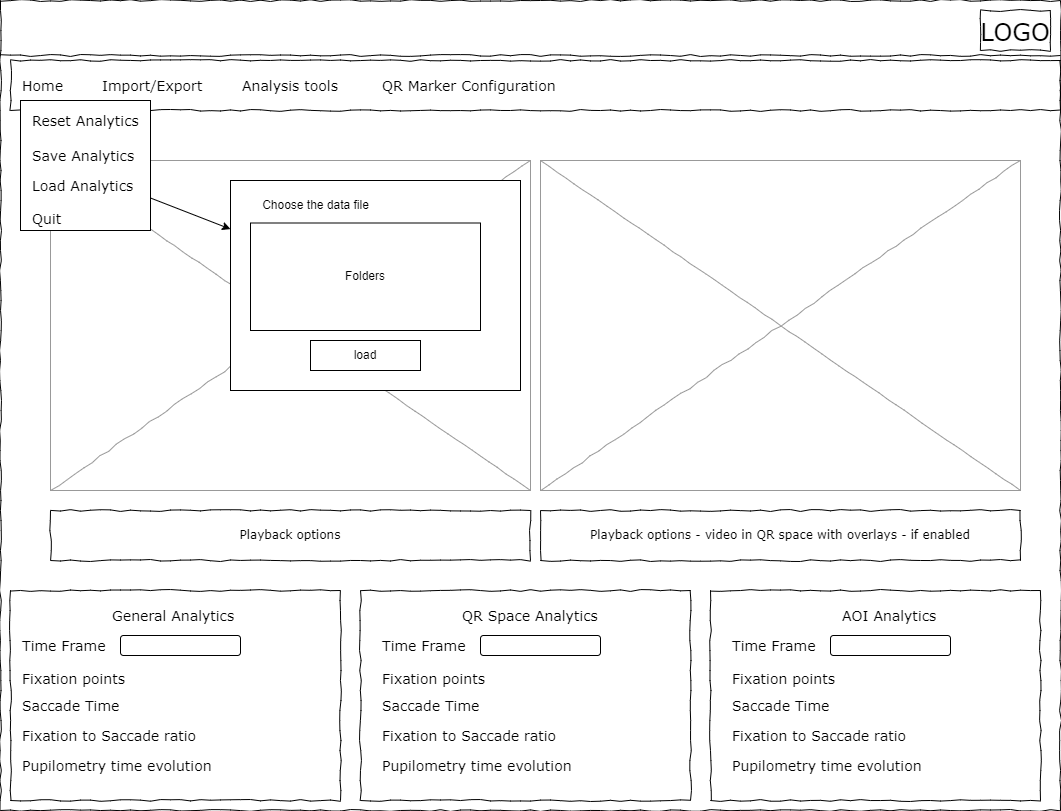

The diagram above was exported from draw.io. Its source (the exported page's mxGraphModel, read from the mxfile embedded in the PNG):
<mxGraphModel dx="2074" dy="1204" grid="1" gridSize="10" guides="1" tooltips="1" connect="1" arrows="1" fold="1" page="1" pageScale="1" pageWidth="1100" pageHeight="850" background="#ffffff" math="0" shadow="0">
  <root>
    <mxCell id="0" />
    <mxCell id="1" parent="0" />
    <mxCell id="677b7b8949515195-1" value="" style="whiteSpace=wrap;html=1;rounded=0;shadow=0;labelBackgroundColor=none;strokeColor=#000000;strokeWidth=1;fillColor=none;fontFamily=Verdana;fontSize=12;fontColor=#000000;align=center;comic=1;" parent="1" vertex="1">
      <mxGeometry x="20" y="20" width="1060" height="810" as="geometry" />
    </mxCell>
    <mxCell id="677b7b8949515195-2" value="&lt;font style=&quot;font-size: 24px;&quot;&gt;LOGO&lt;/font&gt;" style="whiteSpace=wrap;html=1;rounded=0;shadow=0;labelBackgroundColor=none;strokeWidth=1;fontFamily=Verdana;fontSize=28;align=center;comic=1;" parent="1" vertex="1">
      <mxGeometry x="1000" y="30" width="70" height="40" as="geometry" />
    </mxCell>
    <mxCell id="677b7b8949515195-8" value="" style="whiteSpace=wrap;html=1;rounded=0;shadow=0;labelBackgroundColor=none;strokeWidth=1;fillColor=none;fontFamily=Verdana;fontSize=12;align=center;comic=1;" parent="1" vertex="1">
      <mxGeometry x="30" y="610" width="330" height="210" as="geometry" />
    </mxCell>
    <mxCell id="677b7b8949515195-9" value="" style="line;strokeWidth=1;html=1;rounded=0;shadow=0;labelBackgroundColor=none;fillColor=none;fontFamily=Verdana;fontSize=14;fontColor=#000000;align=center;comic=1;" parent="1" vertex="1">
      <mxGeometry x="20" y="70" width="1060" height="10" as="geometry" />
    </mxCell>
    <mxCell id="677b7b8949515195-10" value="" style="whiteSpace=wrap;html=1;rounded=0;shadow=0;labelBackgroundColor=none;strokeWidth=1;fillColor=none;fontFamily=Verdana;fontSize=12;align=center;comic=1;" parent="1" vertex="1">
      <mxGeometry x="30" y="80" width="1050" height="50" as="geometry" />
    </mxCell>
    <mxCell id="677b7b8949515195-11" value="Home" style="text;html=1;points=[];align=left;verticalAlign=top;spacingTop=-4;fontSize=14;fontFamily=Verdana" parent="1" vertex="1">
      <mxGeometry x="40" y="95" width="60" height="15" as="geometry" />
    </mxCell>
    <mxCell id="677b7b8949515195-12" value="Import/Export" style="text;html=1;points=[];align=left;verticalAlign=top;spacingTop=-4;fontSize=14;fontFamily=Verdana" parent="1" vertex="1">
      <mxGeometry x="120" y="95" width="60" height="20" as="geometry" />
    </mxCell>
    <mxCell id="677b7b8949515195-13" value="Analysis tools" style="text;html=1;points=[];align=left;verticalAlign=top;spacingTop=-4;fontSize=14;fontFamily=Verdana" parent="1" vertex="1">
      <mxGeometry x="260" y="95" width="60" height="20" as="geometry" />
    </mxCell>
    <mxCell id="677b7b8949515195-14" value="QR Marker Configuration&amp;nbsp;" style="text;html=1;points=[];align=left;verticalAlign=top;spacingTop=-4;fontSize=14;fontFamily=Verdana" parent="1" vertex="1">
      <mxGeometry x="400" y="95" width="60" height="20" as="geometry" />
    </mxCell>
    <mxCell id="677b7b8949515195-16" value="" style="verticalLabelPosition=bottom;shadow=0;dashed=0;align=center;html=1;verticalAlign=top;strokeWidth=1;shape=mxgraph.mockup.graphics.simpleIcon;strokeColor=#999999;rounded=0;labelBackgroundColor=none;fontFamily=Verdana;fontSize=14;fontColor=#000000;comic=1;" parent="1" vertex="1">
      <mxGeometry x="70" y="180" width="480" height="330" as="geometry" />
    </mxCell>
    <mxCell id="qwBX4drv_svDkVCXMGxv-3" value="Playback options" style="whiteSpace=wrap;html=1;rounded=0;shadow=0;labelBackgroundColor=none;strokeWidth=1;fillColor=none;fontFamily=Verdana;fontSize=12;align=center;comic=1;" parent="1" vertex="1">
      <mxGeometry x="70" y="530" width="480" height="50" as="geometry" />
    </mxCell>
    <mxCell id="qwBX4drv_svDkVCXMGxv-4" value="General Analytics&amp;nbsp;" style="text;html=1;points=[];align=left;verticalAlign=top;spacingTop=-4;fontSize=14;fontFamily=Verdana" parent="1" vertex="1">
      <mxGeometry x="130" y="625" width="60" height="15" as="geometry" />
    </mxCell>
    <mxCell id="qwBX4drv_svDkVCXMGxv-5" value="Time Frame&amp;nbsp;" style="text;html=1;points=[];align=left;verticalAlign=top;spacingTop=-4;fontSize=14;fontFamily=Verdana" parent="1" vertex="1">
      <mxGeometry x="40" y="655" width="60" height="15" as="geometry" />
    </mxCell>
    <mxCell id="qwBX4drv_svDkVCXMGxv-7" value="Fixation points&amp;nbsp;" style="text;html=1;points=[];align=left;verticalAlign=top;spacingTop=-4;fontSize=14;fontFamily=Verdana" parent="1" vertex="1">
      <mxGeometry x="40" y="687.5" width="60" height="15" as="geometry" />
    </mxCell>
    <mxCell id="qwBX4drv_svDkVCXMGxv-8" value="Saccade Time" style="text;html=1;points=[];align=left;verticalAlign=top;spacingTop=-4;fontSize=14;fontFamily=Verdana" parent="1" vertex="1">
      <mxGeometry x="40" y="715" width="60" height="15" as="geometry" />
    </mxCell>
    <mxCell id="qwBX4drv_svDkVCXMGxv-9" value="Fixation to Saccade ratio" style="text;html=1;points=[];align=left;verticalAlign=top;spacingTop=-4;fontSize=14;fontFamily=Verdana" parent="1" vertex="1">
      <mxGeometry x="40" y="745" width="60" height="15" as="geometry" />
    </mxCell>
    <mxCell id="qwBX4drv_svDkVCXMGxv-10" value="" style="rounded=1;whiteSpace=wrap;html=1;" parent="1" vertex="1">
      <mxGeometry x="140" y="655" width="120" height="20" as="geometry" />
    </mxCell>
    <mxCell id="qwBX4drv_svDkVCXMGxv-11" value="" style="whiteSpace=wrap;html=1;rounded=0;shadow=0;labelBackgroundColor=none;strokeWidth=1;fillColor=none;fontFamily=Verdana;fontSize=12;align=center;comic=1;" parent="1" vertex="1">
      <mxGeometry x="380" y="610" width="330" height="210" as="geometry" />
    </mxCell>
    <mxCell id="qwBX4drv_svDkVCXMGxv-19" value="QR Space Analytics" style="text;html=1;points=[];align=left;verticalAlign=top;spacingTop=-4;fontSize=14;fontFamily=Verdana" parent="1" vertex="1">
      <mxGeometry x="480" y="625" width="60" height="15" as="geometry" />
    </mxCell>
    <mxCell id="qwBX4drv_svDkVCXMGxv-20" value="Time Frame&amp;nbsp;" style="text;html=1;points=[];align=left;verticalAlign=top;spacingTop=-4;fontSize=14;fontFamily=Verdana" parent="1" vertex="1">
      <mxGeometry x="400" y="655" width="60" height="15" as="geometry" />
    </mxCell>
    <mxCell id="qwBX4drv_svDkVCXMGxv-21" value="Fixation points&amp;nbsp;" style="text;html=1;points=[];align=left;verticalAlign=top;spacingTop=-4;fontSize=14;fontFamily=Verdana" parent="1" vertex="1">
      <mxGeometry x="400" y="687.5" width="60" height="15" as="geometry" />
    </mxCell>
    <mxCell id="qwBX4drv_svDkVCXMGxv-22" value="Saccade Time" style="text;html=1;points=[];align=left;verticalAlign=top;spacingTop=-4;fontSize=14;fontFamily=Verdana" parent="1" vertex="1">
      <mxGeometry x="400" y="715" width="60" height="15" as="geometry" />
    </mxCell>
    <mxCell id="qwBX4drv_svDkVCXMGxv-23" value="Fixation to Saccade ratio" style="text;html=1;points=[];align=left;verticalAlign=top;spacingTop=-4;fontSize=14;fontFamily=Verdana" parent="1" vertex="1">
      <mxGeometry x="400" y="745" width="60" height="15" as="geometry" />
    </mxCell>
    <mxCell id="qwBX4drv_svDkVCXMGxv-24" value="" style="rounded=1;whiteSpace=wrap;html=1;" parent="1" vertex="1">
      <mxGeometry x="500" y="655" width="120" height="20" as="geometry" />
    </mxCell>
    <mxCell id="qwBX4drv_svDkVCXMGxv-25" value="" style="whiteSpace=wrap;html=1;rounded=0;shadow=0;labelBackgroundColor=none;strokeWidth=1;fillColor=none;fontFamily=Verdana;fontSize=12;align=center;comic=1;" parent="1" vertex="1">
      <mxGeometry x="730" y="610" width="330" height="210" as="geometry" />
    </mxCell>
    <mxCell id="qwBX4drv_svDkVCXMGxv-26" value="AOI Analytics" style="text;html=1;points=[];align=left;verticalAlign=top;spacingTop=-4;fontSize=14;fontFamily=Verdana" parent="1" vertex="1">
      <mxGeometry x="860" y="625" width="60" height="15" as="geometry" />
    </mxCell>
    <mxCell id="qwBX4drv_svDkVCXMGxv-27" value="Time Frame&amp;nbsp;" style="text;html=1;points=[];align=left;verticalAlign=top;spacingTop=-4;fontSize=14;fontFamily=Verdana" parent="1" vertex="1">
      <mxGeometry x="750" y="655" width="60" height="15" as="geometry" />
    </mxCell>
    <mxCell id="qwBX4drv_svDkVCXMGxv-28" value="Fixation points&amp;nbsp;" style="text;html=1;points=[];align=left;verticalAlign=top;spacingTop=-4;fontSize=14;fontFamily=Verdana" parent="1" vertex="1">
      <mxGeometry x="750" y="687.5" width="60" height="15" as="geometry" />
    </mxCell>
    <mxCell id="qwBX4drv_svDkVCXMGxv-29" value="Saccade Time" style="text;html=1;points=[];align=left;verticalAlign=top;spacingTop=-4;fontSize=14;fontFamily=Verdana" parent="1" vertex="1">
      <mxGeometry x="750" y="715" width="60" height="15" as="geometry" />
    </mxCell>
    <mxCell id="qwBX4drv_svDkVCXMGxv-30" value="Fixation to Saccade ratio" style="text;html=1;points=[];align=left;verticalAlign=top;spacingTop=-4;fontSize=14;fontFamily=Verdana" parent="1" vertex="1">
      <mxGeometry x="750" y="745" width="60" height="15" as="geometry" />
    </mxCell>
    <mxCell id="qwBX4drv_svDkVCXMGxv-31" value="" style="rounded=1;whiteSpace=wrap;html=1;" parent="1" vertex="1">
      <mxGeometry x="850" y="655" width="120" height="20" as="geometry" />
    </mxCell>
    <mxCell id="qwBX4drv_svDkVCXMGxv-34" value="Pupilometry time evolution" style="text;html=1;points=[];align=left;verticalAlign=top;spacingTop=-4;fontSize=14;fontFamily=Verdana" parent="1" vertex="1">
      <mxGeometry x="40" y="775" width="60" height="15" as="geometry" />
    </mxCell>
    <mxCell id="qwBX4drv_svDkVCXMGxv-36" value="Pupilometry time evolution" style="text;html=1;points=[];align=left;verticalAlign=top;spacingTop=-4;fontSize=14;fontFamily=Verdana" parent="1" vertex="1">
      <mxGeometry x="400" y="775" width="60" height="15" as="geometry" />
    </mxCell>
    <mxCell id="qwBX4drv_svDkVCXMGxv-37" value="Pupilometry time evolution" style="text;html=1;points=[];align=left;verticalAlign=top;spacingTop=-4;fontSize=14;fontFamily=Verdana" parent="1" vertex="1">
      <mxGeometry x="750" y="775" width="60" height="15" as="geometry" />
    </mxCell>
    <mxCell id="qwBX4drv_svDkVCXMGxv-38" value="" style="verticalLabelPosition=bottom;shadow=0;dashed=0;align=center;html=1;verticalAlign=top;strokeWidth=1;shape=mxgraph.mockup.graphics.simpleIcon;strokeColor=#999999;rounded=0;labelBackgroundColor=none;fontFamily=Verdana;fontSize=14;fontColor=#000000;comic=1;" parent="1" vertex="1">
      <mxGeometry x="560" y="180" width="480" height="330" as="geometry" />
    </mxCell>
    <mxCell id="qwBX4drv_svDkVCXMGxv-39" value="Playback options - video in QR space with overlays - if enabled" style="whiteSpace=wrap;html=1;rounded=0;shadow=0;labelBackgroundColor=none;strokeWidth=1;fillColor=none;fontFamily=Verdana;fontSize=12;align=center;comic=1;" parent="1" vertex="1">
      <mxGeometry x="560" y="530" width="480" height="50" as="geometry" />
    </mxCell>
    <mxCell id="qwBX4drv_svDkVCXMGxv-40" value="" style="rounded=0;whiteSpace=wrap;html=1;" parent="1" vertex="1">
      <mxGeometry x="40" y="120" width="130" height="130" as="geometry" />
    </mxCell>
    <mxCell id="qwBX4drv_svDkVCXMGxv-41" value="Reset Analytics" style="text;html=1;points=[];align=left;verticalAlign=top;spacingTop=-4;fontSize=14;fontFamily=Verdana" parent="1" vertex="1">
      <mxGeometry x="50" y="130" width="60" height="15" as="geometry" />
    </mxCell>
    <mxCell id="qwBX4drv_svDkVCXMGxv-42" value="Quit" style="text;html=1;points=[];align=left;verticalAlign=top;spacingTop=-4;fontSize=14;fontFamily=Verdana" parent="1" vertex="1">
      <mxGeometry x="50" y="227.5" width="60" height="15" as="geometry" />
    </mxCell>
    <mxCell id="BJdUFU8-9-T_cv2VWLV_-6" value="Save Analytics" style="text;html=1;points=[];align=left;verticalAlign=top;spacingTop=-4;fontSize=14;fontFamily=Verdana" parent="1" vertex="1">
      <mxGeometry x="50" y="165" width="60" height="15" as="geometry" />
    </mxCell>
    <mxCell id="BJdUFU8-9-T_cv2VWLV_-7" value="Load Analytics" style="text;html=1;points=[];align=left;verticalAlign=top;spacingTop=-4;fontSize=14;fontFamily=Verdana" parent="1" vertex="1">
      <mxGeometry x="50" y="195" width="60" height="15" as="geometry" />
    </mxCell>
    <mxCell id="BJdUFU8-9-T_cv2VWLV_-11" value="" style="endArrow=classic;html=1;rounded=0;exitX=1;exitY=0.75;exitDx=0;exitDy=0;" parent="1" source="qwBX4drv_svDkVCXMGxv-40" target="BJdUFU8-9-T_cv2VWLV_-12" edge="1">
      <mxGeometry width="50" height="50" relative="1" as="geometry">
        <mxPoint x="170" y="153" as="sourcePoint" />
        <mxPoint x="-260" y="150" as="targetPoint" />
      </mxGeometry>
    </mxCell>
    <mxCell id="BJdUFU8-9-T_cv2VWLV_-12" value="" style="rounded=0;whiteSpace=wrap;html=1;" parent="1" vertex="1">
      <mxGeometry x="250" y="200" width="290" height="210" as="geometry" />
    </mxCell>
    <mxCell id="BJdUFU8-9-T_cv2VWLV_-13" value="Choose the data file" style="text;html=1;align=center;verticalAlign=middle;resizable=0;points=[];autosize=1;strokeColor=none;fillColor=none;" parent="1" vertex="1">
      <mxGeometry x="270" y="210" width="130" height="30" as="geometry" />
    </mxCell>
    <mxCell id="BJdUFU8-9-T_cv2VWLV_-14" value="load" style="rounded=0;whiteSpace=wrap;html=1;" parent="1" vertex="1">
      <mxGeometry x="330" y="360" width="110" height="30" as="geometry" />
    </mxCell>
    <mxCell id="BJdUFU8-9-T_cv2VWLV_-16" value="Folders" style="rounded=0;whiteSpace=wrap;html=1;" parent="1" vertex="1">
      <mxGeometry x="270" y="242.5" width="230" height="107.5" as="geometry" />
    </mxCell>
  </root>
</mxGraphModel>